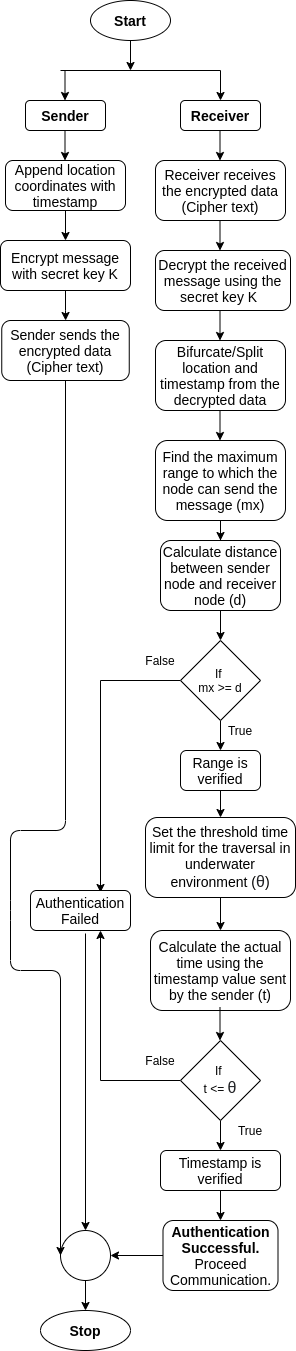

The diagram above was exported from draw.io. Its source (the exported page's mxGraphModel, read from the mxfile embedded in the PNG):
<mxGraphModel dx="796" dy="494" grid="1" gridSize="10" guides="1" tooltips="1" connect="1" arrows="1" fold="1" page="1" pageScale="1" pageWidth="1169" pageHeight="1654" math="0" shadow="0">
  <root>
    <mxCell id="WIyWlLk6GJQsqaUBKTNV-0" />
    <mxCell id="WIyWlLk6GJQsqaUBKTNV-1" parent="WIyWlLk6GJQsqaUBKTNV-0" />
    <mxCell id="vCFgbaKWUVhtnEz5T8Mu-4" value="" style="edgeStyle=orthogonalEdgeStyle;rounded=0;orthogonalLoop=1;jettySize=auto;html=1;fontSize=14;" parent="WIyWlLk6GJQsqaUBKTNV-1" edge="1">
      <mxGeometry relative="1" as="geometry">
        <mxPoint x="754.5" y="80" as="sourcePoint" />
        <mxPoint x="754.5" y="110" as="targetPoint" />
      </mxGeometry>
    </mxCell>
    <mxCell id="vCFgbaKWUVhtnEz5T8Mu-0" value="&lt;b&gt;Start&lt;/b&gt;" style="ellipse;whiteSpace=wrap;html=1;fontSize=14;" parent="WIyWlLk6GJQsqaUBKTNV-1" vertex="1">
      <mxGeometry x="780" y="10" width="80" height="40" as="geometry" />
    </mxCell>
    <mxCell id="vCFgbaKWUVhtnEz5T8Mu-9" value="Receiver receives the encrypted data&lt;br style=&quot;font-size: 14px;&quot;&gt;(Cipher text)" style="rounded=1;whiteSpace=wrap;html=1;fontSize=14;glass=0;strokeWidth=1;shadow=0;" parent="WIyWlLk6GJQsqaUBKTNV-1" vertex="1">
      <mxGeometry x="845" y="170" width="130" height="60" as="geometry" />
    </mxCell>
    <mxCell id="vCFgbaKWUVhtnEz5T8Mu-10" value="Decrypt the received message using the secret key K&amp;nbsp;&amp;nbsp;" style="rounded=1;whiteSpace=wrap;html=1;fontSize=14;glass=0;strokeWidth=1;shadow=0;" parent="WIyWlLk6GJQsqaUBKTNV-1" vertex="1">
      <mxGeometry x="845" y="260" width="135" height="60" as="geometry" />
    </mxCell>
    <mxCell id="vCFgbaKWUVhtnEz5T8Mu-13" value="Bifurcate/Split location and timestamp from the decrypted data" style="rounded=1;whiteSpace=wrap;html=1;fontSize=14;glass=0;strokeWidth=1;shadow=0;" parent="WIyWlLk6GJQsqaUBKTNV-1" vertex="1">
      <mxGeometry x="845" y="350" width="130" height="70" as="geometry" />
    </mxCell>
    <mxCell id="6iOK21OgTAoj_6yTeX8V-38" value="" style="edgeStyle=orthogonalEdgeStyle;rounded=0;orthogonalLoop=1;jettySize=auto;html=1;" parent="WIyWlLk6GJQsqaUBKTNV-1" source="vCFgbaKWUVhtnEz5T8Mu-25" target="vCFgbaKWUVhtnEz5T8Mu-28" edge="1">
      <mxGeometry relative="1" as="geometry" />
    </mxCell>
    <mxCell id="vCFgbaKWUVhtnEz5T8Mu-25" value="" style="ellipse;whiteSpace=wrap;html=1;aspect=fixed;fontSize=14;" parent="WIyWlLk6GJQsqaUBKTNV-1" vertex="1">
      <mxGeometry x="750" y="1240" width="50" height="50" as="geometry" />
    </mxCell>
    <mxCell id="vCFgbaKWUVhtnEz5T8Mu-28" value="&lt;b&gt;Stop&lt;/b&gt;" style="ellipse;whiteSpace=wrap;html=1;fontSize=14;" parent="WIyWlLk6GJQsqaUBKTNV-1" vertex="1">
      <mxGeometry x="730" y="1320" width="90" height="40" as="geometry" />
    </mxCell>
    <mxCell id="6iOK21OgTAoj_6yTeX8V-14" value="" style="edgeStyle=orthogonalEdgeStyle;rounded=0;orthogonalLoop=1;jettySize=auto;html=1;" parent="WIyWlLk6GJQsqaUBKTNV-1" source="6iOK21OgTAoj_6yTeX8V-4" target="6iOK21OgTAoj_6yTeX8V-13" edge="1">
      <mxGeometry relative="1" as="geometry" />
    </mxCell>
    <mxCell id="6iOK21OgTAoj_6yTeX8V-4" value="Range is verified" style="rounded=1;whiteSpace=wrap;html=1;fontSize=14;glass=0;strokeWidth=1;shadow=0;" parent="WIyWlLk6GJQsqaUBKTNV-1" vertex="1">
      <mxGeometry x="870" y="760" width="80" height="40" as="geometry" />
    </mxCell>
    <mxCell id="6iOK21OgTAoj_6yTeX8V-5" value="" style="edgeStyle=orthogonalEdgeStyle;rounded=0;orthogonalLoop=1;jettySize=auto;html=1;" parent="WIyWlLk6GJQsqaUBKTNV-1" source="6iOK21OgTAoj_6yTeX8V-6" target="6iOK21OgTAoj_6yTeX8V-7" edge="1">
      <mxGeometry relative="1" as="geometry" />
    </mxCell>
    <mxCell id="6iOK21OgTAoj_6yTeX8V-6" value="Find the maximum range to which the node can send the message (mx)" style="rounded=1;whiteSpace=wrap;html=1;fontSize=14;glass=0;strokeWidth=1;shadow=0;" parent="WIyWlLk6GJQsqaUBKTNV-1" vertex="1">
      <mxGeometry x="845" y="450" width="130" height="80" as="geometry" />
    </mxCell>
    <mxCell id="6iOK21OgTAoj_6yTeX8V-9" value="" style="edgeStyle=orthogonalEdgeStyle;rounded=0;orthogonalLoop=1;jettySize=auto;html=1;" parent="WIyWlLk6GJQsqaUBKTNV-1" source="6iOK21OgTAoj_6yTeX8V-7" target="6iOK21OgTAoj_6yTeX8V-8" edge="1">
      <mxGeometry relative="1" as="geometry" />
    </mxCell>
    <mxCell id="6iOK21OgTAoj_6yTeX8V-7" value="Calculate distance between sender node and receiver node (d)" style="rounded=1;whiteSpace=wrap;html=1;fontSize=14;glass=0;strokeWidth=1;shadow=0;" parent="WIyWlLk6GJQsqaUBKTNV-1" vertex="1">
      <mxGeometry x="850" y="550" width="120" height="70" as="geometry" />
    </mxCell>
    <mxCell id="6iOK21OgTAoj_6yTeX8V-11" value="" style="edgeStyle=orthogonalEdgeStyle;rounded=0;orthogonalLoop=1;jettySize=auto;html=1;" parent="WIyWlLk6GJQsqaUBKTNV-1" source="6iOK21OgTAoj_6yTeX8V-8" target="6iOK21OgTAoj_6yTeX8V-4" edge="1">
      <mxGeometry relative="1" as="geometry" />
    </mxCell>
    <mxCell id="6iOK21OgTAoj_6yTeX8V-44" value="" style="edgeStyle=orthogonalEdgeStyle;rounded=0;orthogonalLoop=1;jettySize=auto;html=1;" parent="WIyWlLk6GJQsqaUBKTNV-1" source="6iOK21OgTAoj_6yTeX8V-8" edge="1">
      <mxGeometry relative="1" as="geometry">
        <mxPoint x="790" y="902" as="targetPoint" />
        <Array as="points">
          <mxPoint x="790" y="690" />
          <mxPoint x="790" y="902" />
        </Array>
      </mxGeometry>
    </mxCell>
    <mxCell id="6iOK21OgTAoj_6yTeX8V-8" value="If &lt;br&gt;mx &amp;gt;= d" style="rhombus;whiteSpace=wrap;html=1;" parent="WIyWlLk6GJQsqaUBKTNV-1" vertex="1">
      <mxGeometry x="870" y="650" width="80" height="80" as="geometry" />
    </mxCell>
    <mxCell id="6iOK21OgTAoj_6yTeX8V-16" value="" style="edgeStyle=orthogonalEdgeStyle;rounded=0;orthogonalLoop=1;jettySize=auto;html=1;" parent="WIyWlLk6GJQsqaUBKTNV-1" source="6iOK21OgTAoj_6yTeX8V-13" target="6iOK21OgTAoj_6yTeX8V-15" edge="1">
      <mxGeometry relative="1" as="geometry" />
    </mxCell>
    <mxCell id="6iOK21OgTAoj_6yTeX8V-13" value="Set the threshold time limit for the traversal in underwater environment (&lt;span style=&quot;color: rgb(32 , 33 , 36) ; font-family: &amp;#34;arial&amp;#34; , sans-serif ; font-size: 16px ; text-align: left ; background-color: rgb(255 , 255 , 255)&quot;&gt;θ&lt;/span&gt;)" style="rounded=1;whiteSpace=wrap;html=1;fontSize=14;glass=0;strokeWidth=1;shadow=0;" parent="WIyWlLk6GJQsqaUBKTNV-1" vertex="1">
      <mxGeometry x="835" y="827" width="150" height="80" as="geometry" />
    </mxCell>
    <mxCell id="6iOK21OgTAoj_6yTeX8V-15" value="Calculate the actual time using the timestamp value sent by the sender (t)" style="rounded=1;whiteSpace=wrap;html=1;fontSize=14;glass=0;strokeWidth=1;shadow=0;" parent="WIyWlLk6GJQsqaUBKTNV-1" vertex="1">
      <mxGeometry x="840" y="940" width="140" height="80" as="geometry" />
    </mxCell>
    <mxCell id="6iOK21OgTAoj_6yTeX8V-20" value="" style="edgeStyle=orthogonalEdgeStyle;rounded=0;orthogonalLoop=1;jettySize=auto;html=1;" parent="WIyWlLk6GJQsqaUBKTNV-1" source="6iOK21OgTAoj_6yTeX8V-17" target="6iOK21OgTAoj_6yTeX8V-19" edge="1">
      <mxGeometry relative="1" as="geometry" />
    </mxCell>
    <mxCell id="6iOK21OgTAoj_6yTeX8V-39" value="" style="edgeStyle=orthogonalEdgeStyle;rounded=0;orthogonalLoop=1;jettySize=auto;html=1;" parent="WIyWlLk6GJQsqaUBKTNV-1" source="6iOK21OgTAoj_6yTeX8V-17" target="6iOK21OgTAoj_6yTeX8V-36" edge="1">
      <mxGeometry relative="1" as="geometry">
        <Array as="points">
          <mxPoint x="790" y="1090" />
        </Array>
      </mxGeometry>
    </mxCell>
    <mxCell id="6iOK21OgTAoj_6yTeX8V-17" value="If &lt;br&gt;t &amp;lt;=&amp;nbsp;&lt;span style=&quot;color: rgb(32 , 33 , 36) ; font-family: &amp;#34;arial&amp;#34; , sans-serif ; font-size: 16px ; text-align: left ; background-color: rgb(255 , 255 , 255)&quot;&gt;θ&lt;/span&gt;" style="rhombus;whiteSpace=wrap;html=1;" parent="WIyWlLk6GJQsqaUBKTNV-1" vertex="1">
      <mxGeometry x="870" y="1050" width="80" height="80" as="geometry" />
    </mxCell>
    <mxCell id="6iOK21OgTAoj_6yTeX8V-33" value="" style="edgeStyle=orthogonalEdgeStyle;rounded=0;orthogonalLoop=1;jettySize=auto;html=1;" parent="WIyWlLk6GJQsqaUBKTNV-1" source="6iOK21OgTAoj_6yTeX8V-19" target="6iOK21OgTAoj_6yTeX8V-32" edge="1">
      <mxGeometry relative="1" as="geometry" />
    </mxCell>
    <mxCell id="6iOK21OgTAoj_6yTeX8V-19" value="Timestamp is verified" style="rounded=1;whiteSpace=wrap;html=1;fontSize=14;glass=0;strokeWidth=1;shadow=0;" parent="WIyWlLk6GJQsqaUBKTNV-1" vertex="1">
      <mxGeometry x="850" y="1160" width="120" height="40" as="geometry" />
    </mxCell>
    <mxCell id="6iOK21OgTAoj_6yTeX8V-25" value="True" style="text;html=1;strokeColor=none;fillColor=none;align=center;verticalAlign=middle;whiteSpace=wrap;rounded=0;" parent="WIyWlLk6GJQsqaUBKTNV-1" vertex="1">
      <mxGeometry x="910" y="730" width="40" height="20" as="geometry" />
    </mxCell>
    <mxCell id="6iOK21OgTAoj_6yTeX8V-26" value="True" style="text;html=1;strokeColor=none;fillColor=none;align=center;verticalAlign=middle;whiteSpace=wrap;rounded=0;" parent="WIyWlLk6GJQsqaUBKTNV-1" vertex="1">
      <mxGeometry x="920" y="1130" width="40" height="20" as="geometry" />
    </mxCell>
    <mxCell id="6iOK21OgTAoj_6yTeX8V-28" value="False" style="text;html=1;strokeColor=none;fillColor=none;align=center;verticalAlign=middle;whiteSpace=wrap;rounded=0;" parent="WIyWlLk6GJQsqaUBKTNV-1" vertex="1">
      <mxGeometry x="830" y="660" width="40" height="20" as="geometry" />
    </mxCell>
    <mxCell id="6iOK21OgTAoj_6yTeX8V-31" value="False" style="text;html=1;strokeColor=none;fillColor=none;align=center;verticalAlign=middle;whiteSpace=wrap;rounded=0;" parent="WIyWlLk6GJQsqaUBKTNV-1" vertex="1">
      <mxGeometry x="830" y="1060" width="40" height="20" as="geometry" />
    </mxCell>
    <mxCell id="6iOK21OgTAoj_6yTeX8V-37" value="" style="edgeStyle=orthogonalEdgeStyle;rounded=0;orthogonalLoop=1;jettySize=auto;html=1;" parent="WIyWlLk6GJQsqaUBKTNV-1" source="6iOK21OgTAoj_6yTeX8V-32" target="vCFgbaKWUVhtnEz5T8Mu-25" edge="1">
      <mxGeometry relative="1" as="geometry" />
    </mxCell>
    <mxCell id="6iOK21OgTAoj_6yTeX8V-32" value="&lt;b&gt;Authentication Successful.&lt;/b&gt;&lt;br&gt;Proceed Communication." style="rounded=1;whiteSpace=wrap;html=1;fontSize=14;glass=0;strokeWidth=1;shadow=0;" parent="WIyWlLk6GJQsqaUBKTNV-1" vertex="1">
      <mxGeometry x="852.5" y="1230" width="115" height="70" as="geometry" />
    </mxCell>
    <mxCell id="6iOK21OgTAoj_6yTeX8V-36" value="Authentication Failed" style="rounded=1;whiteSpace=wrap;html=1;fontSize=14;glass=0;strokeWidth=1;shadow=0;" parent="WIyWlLk6GJQsqaUBKTNV-1" vertex="1">
      <mxGeometry x="720" y="900" width="100" height="40" as="geometry" />
    </mxCell>
    <mxCell id="hPKDBuJ4gJyzXt-aafdb-0" value="" style="endArrow=classic;html=1;exitX=0.5;exitY=1;exitDx=0;exitDy=0;" edge="1" parent="WIyWlLk6GJQsqaUBKTNV-1" source="vCFgbaKWUVhtnEz5T8Mu-0">
      <mxGeometry width="50" height="50" relative="1" as="geometry">
        <mxPoint x="790" y="140" as="sourcePoint" />
        <mxPoint x="820" y="80" as="targetPoint" />
      </mxGeometry>
    </mxCell>
    <mxCell id="hPKDBuJ4gJyzXt-aafdb-1" value="" style="endArrow=none;html=1;" edge="1" parent="WIyWlLk6GJQsqaUBKTNV-1">
      <mxGeometry width="50" height="50" relative="1" as="geometry">
        <mxPoint x="750" y="80" as="sourcePoint" />
        <mxPoint x="910" y="80" as="targetPoint" />
      </mxGeometry>
    </mxCell>
    <mxCell id="hPKDBuJ4gJyzXt-aafdb-2" value="" style="edgeStyle=orthogonalEdgeStyle;rounded=0;orthogonalLoop=1;jettySize=auto;html=1;fontSize=14;" edge="1" parent="WIyWlLk6GJQsqaUBKTNV-1">
      <mxGeometry relative="1" as="geometry">
        <mxPoint x="910" y="80" as="sourcePoint" />
        <mxPoint x="910" y="110" as="targetPoint" />
      </mxGeometry>
    </mxCell>
    <mxCell id="hPKDBuJ4gJyzXt-aafdb-4" value="&lt;font style=&quot;font-size: 14px&quot;&gt;&lt;b&gt;Receiver&lt;/b&gt;&lt;/font&gt;" style="rounded=1;whiteSpace=wrap;html=1;" vertex="1" parent="WIyWlLk6GJQsqaUBKTNV-1">
      <mxGeometry x="870" y="110" width="80" height="30" as="geometry" />
    </mxCell>
    <mxCell id="hPKDBuJ4gJyzXt-aafdb-6" value="" style="edgeStyle=orthogonalEdgeStyle;rounded=0;orthogonalLoop=1;jettySize=auto;html=1;fontSize=14;" edge="1" parent="WIyWlLk6GJQsqaUBKTNV-1">
      <mxGeometry relative="1" as="geometry">
        <mxPoint x="909.5" y="140" as="sourcePoint" />
        <mxPoint x="909.5" y="170" as="targetPoint" />
      </mxGeometry>
    </mxCell>
    <mxCell id="hPKDBuJ4gJyzXt-aafdb-8" value="" style="edgeStyle=orthogonalEdgeStyle;rounded=0;orthogonalLoop=1;jettySize=auto;html=1;fontSize=14;" edge="1" parent="WIyWlLk6GJQsqaUBKTNV-1">
      <mxGeometry relative="1" as="geometry">
        <mxPoint x="909.5" y="230" as="sourcePoint" />
        <mxPoint x="909.5" y="260" as="targetPoint" />
      </mxGeometry>
    </mxCell>
    <mxCell id="hPKDBuJ4gJyzXt-aafdb-9" value="" style="edgeStyle=orthogonalEdgeStyle;rounded=0;orthogonalLoop=1;jettySize=auto;html=1;fontSize=14;" edge="1" parent="WIyWlLk6GJQsqaUBKTNV-1">
      <mxGeometry relative="1" as="geometry">
        <mxPoint x="909.5" y="320" as="sourcePoint" />
        <mxPoint x="909.5" y="350" as="targetPoint" />
      </mxGeometry>
    </mxCell>
    <mxCell id="hPKDBuJ4gJyzXt-aafdb-10" value="" style="edgeStyle=orthogonalEdgeStyle;rounded=0;orthogonalLoop=1;jettySize=auto;html=1;fontSize=14;" edge="1" parent="WIyWlLk6GJQsqaUBKTNV-1">
      <mxGeometry relative="1" as="geometry">
        <mxPoint x="909.5" y="420" as="sourcePoint" />
        <mxPoint x="909.5" y="450" as="targetPoint" />
      </mxGeometry>
    </mxCell>
    <mxCell id="hPKDBuJ4gJyzXt-aafdb-24" value="" style="edgeStyle=orthogonalEdgeStyle;rounded=0;orthogonalLoop=1;jettySize=auto;html=1;" edge="1" parent="WIyWlLk6GJQsqaUBKTNV-1">
      <mxGeometry relative="1" as="geometry">
        <mxPoint x="909.5" y="1017" as="sourcePoint" />
        <mxPoint x="909.5" y="1050" as="targetPoint" />
      </mxGeometry>
    </mxCell>
    <mxCell id="hPKDBuJ4gJyzXt-aafdb-25" value="" style="endArrow=classic;html=1;entryX=0.5;entryY=0;entryDx=0;entryDy=0;" edge="1" parent="WIyWlLk6GJQsqaUBKTNV-1" target="vCFgbaKWUVhtnEz5T8Mu-25">
      <mxGeometry width="50" height="50" relative="1" as="geometry">
        <mxPoint x="775" y="943" as="sourcePoint" />
        <mxPoint x="650" y="1070" as="targetPoint" />
      </mxGeometry>
    </mxCell>
    <mxCell id="hPKDBuJ4gJyzXt-aafdb-26" value="" style="edgeStyle=orthogonalEdgeStyle;rounded=0;orthogonalLoop=1;jettySize=auto;html=1;entryX=0.5;entryY=0;entryDx=0;entryDy=0;fontSize=14;" edge="1" parent="WIyWlLk6GJQsqaUBKTNV-1" source="hPKDBuJ4gJyzXt-aafdb-27" target="hPKDBuJ4gJyzXt-aafdb-29">
      <mxGeometry relative="1" as="geometry" />
    </mxCell>
    <mxCell id="hPKDBuJ4gJyzXt-aafdb-27" value="Append location coordinates with timestamp" style="rounded=1;whiteSpace=wrap;html=1;fontSize=14;glass=0;strokeWidth=1;shadow=0;" vertex="1" parent="WIyWlLk6GJQsqaUBKTNV-1">
      <mxGeometry x="695" y="170" width="120" height="50" as="geometry" />
    </mxCell>
    <mxCell id="hPKDBuJ4gJyzXt-aafdb-28" value="" style="edgeStyle=orthogonalEdgeStyle;rounded=0;orthogonalLoop=1;jettySize=auto;html=1;fontSize=14;" edge="1" parent="WIyWlLk6GJQsqaUBKTNV-1" source="hPKDBuJ4gJyzXt-aafdb-29" target="hPKDBuJ4gJyzXt-aafdb-30">
      <mxGeometry relative="1" as="geometry" />
    </mxCell>
    <mxCell id="hPKDBuJ4gJyzXt-aafdb-29" value="Encrypt message with secret key K" style="rounded=1;whiteSpace=wrap;html=1;fontSize=14;glass=0;strokeWidth=1;shadow=0;" vertex="1" parent="WIyWlLk6GJQsqaUBKTNV-1">
      <mxGeometry x="690" y="250" width="130" height="50" as="geometry" />
    </mxCell>
    <mxCell id="hPKDBuJ4gJyzXt-aafdb-30" value="Sender sends the encrypted data&lt;br style=&quot;font-size: 14px;&quot;&gt;(Cipher text)" style="rounded=1;whiteSpace=wrap;html=1;fontSize=14;glass=0;strokeWidth=1;shadow=0;" vertex="1" parent="WIyWlLk6GJQsqaUBKTNV-1">
      <mxGeometry x="691.25" y="330" width="127.5" height="60" as="geometry" />
    </mxCell>
    <mxCell id="hPKDBuJ4gJyzXt-aafdb-31" value="&lt;font style=&quot;font-size: 14px&quot;&gt;&lt;b&gt;Sender&lt;/b&gt;&lt;/font&gt;" style="rounded=1;whiteSpace=wrap;html=1;" vertex="1" parent="WIyWlLk6GJQsqaUBKTNV-1">
      <mxGeometry x="715" y="110" width="80" height="30" as="geometry" />
    </mxCell>
    <mxCell id="hPKDBuJ4gJyzXt-aafdb-32" value="" style="edgeStyle=orthogonalEdgeStyle;rounded=0;orthogonalLoop=1;jettySize=auto;html=1;fontSize=14;" edge="1" parent="WIyWlLk6GJQsqaUBKTNV-1">
      <mxGeometry relative="1" as="geometry">
        <mxPoint x="754.5" y="140" as="sourcePoint" />
        <mxPoint x="754.5" y="170" as="targetPoint" />
      </mxGeometry>
    </mxCell>
    <mxCell id="hPKDBuJ4gJyzXt-aafdb-33" value="" style="endArrow=classic;html=1;entryX=0;entryY=0.5;entryDx=0;entryDy=0;exitX=0.5;exitY=1;exitDx=0;exitDy=0;" edge="1" parent="WIyWlLk6GJQsqaUBKTNV-1" source="hPKDBuJ4gJyzXt-aafdb-30" target="vCFgbaKWUVhtnEz5T8Mu-25">
      <mxGeometry width="50" height="50" relative="1" as="geometry">
        <mxPoint x="600" y="670" as="sourcePoint" />
        <mxPoint x="600" y="967" as="targetPoint" />
        <Array as="points">
          <mxPoint x="755" y="840" />
          <mxPoint x="700" y="840" />
          <mxPoint x="700" y="920" />
          <mxPoint x="700" y="980" />
          <mxPoint x="750" y="980" />
        </Array>
      </mxGeometry>
    </mxCell>
  </root>
</mxGraphModel>